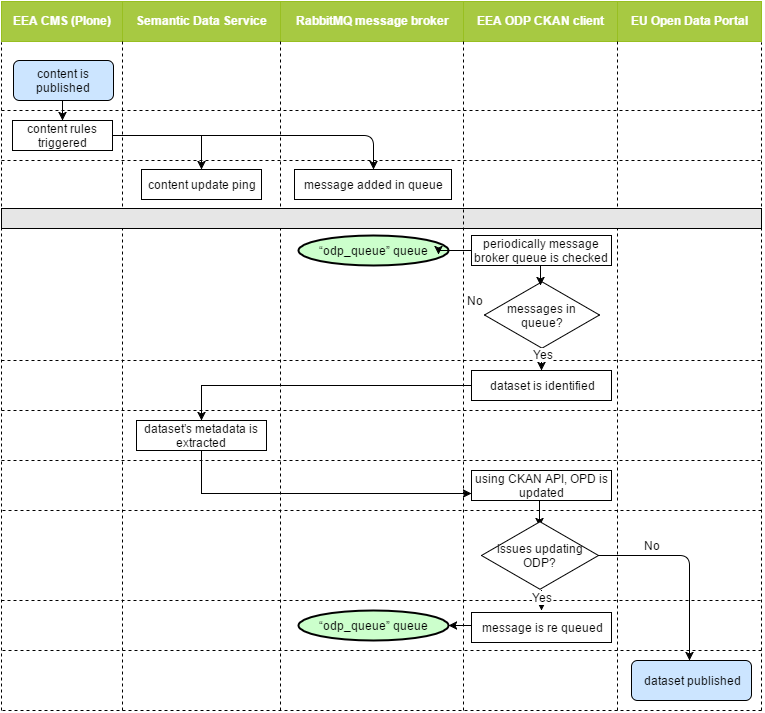

The diagram above was exported from draw.io. Its source (the exported page's mxGraphModel, read from the mxfile embedded in the PNG):
<mxGraphModel dx="880" dy="468" grid="1" gridSize="10" guides="1" tooltips="1" connect="1" arrows="1" fold="1" page="1" pageScale="1" pageWidth="826" pageHeight="1169" background="#ffffff" math="0" shadow="0">
  <root>
    <mxCell id="0" />
    <mxCell id="1" parent="0" />
    <mxCell id="307c943e67c1bf5a-1" value="“odp_queue” queue" style="strokeWidth=2;html=1;shape=mxgraph.flowchart.start_1;whiteSpace=wrap;fillColor=#CCFFCC;" vertex="1" parent="1">
      <mxGeometry x="327" y="265" width="150" height="30" as="geometry" />
    </mxCell>
    <mxCell id="307c943e67c1bf5a-2" value="&lt;table border=&quot;1&quot; width=&quot;100%&quot; cellpadding=&quot;4&quot; style=&quot;text-align: center ; width: 100% ; height: 100% ; border-collapse: collapse&quot;&gt;&lt;tbody&gt;&lt;tr style=&quot;background-color: #a7c942 ; color: #ffffff ; border: 1px solid #98bf21&quot;&gt;&lt;th align=&quot;left&quot; style=&quot;text-align: center&quot;&gt;EEA CMS (Plone)&lt;br&gt;&lt;/th&gt;&lt;th align=&quot;left&quot; style=&quot;text-align: center&quot;&gt;Semantic Data Service&lt;br&gt;&lt;/th&gt;&lt;th align=&quot;left&quot; style=&quot;text-align: center&quot;&gt;RabbitMQ message broker&lt;br&gt;&lt;/th&gt;&lt;td style=&quot;text-align: center&quot;&gt;&lt;b&gt;EEA ODP CKAN client&lt;/b&gt;&lt;br&gt;&lt;/td&gt;&lt;td style=&quot;text-align: center&quot;&gt;&lt;b&gt;EU Open Data Portal&lt;/b&gt;&lt;/td&gt;&lt;/tr&gt;&lt;/tbody&gt;&lt;/table&gt;" style="text;html=1;fillColor=#ffffff;overflow=fill;rounded=0;" vertex="1" parent="1">
      <mxGeometry x="30" y="31" width="760" height="40" as="geometry" />
    </mxCell>
    <mxCell id="307c943e67c1bf5a-3" style="edgeStyle=orthogonalEdgeStyle;rounded=0;html=1;exitX=0.5;exitY=1;entryX=0.5;entryY=0;jettySize=auto;orthogonalLoop=1;" edge="1" parent="1" source="307c943e67c1bf5a-4" target="307c943e67c1bf5a-6">
      <mxGeometry x="91" y="130" as="geometry" />
    </mxCell>
    <mxCell id="307c943e67c1bf5a-4" value="&lt;span&gt;content is published&lt;/span&gt;" style="rounded=1;whiteSpace=wrap;html=1;fillColor=#CCE5FF;" vertex="1" parent="1">
      <mxGeometry x="42" y="90" width="100" height="40" as="geometry" />
    </mxCell>
    <mxCell id="307c943e67c1bf5a-5" style="edgeStyle=orthogonalEdgeStyle;rounded=0;html=1;exitX=1;exitY=0.5;jettySize=auto;orthogonalLoop=1;" edge="1" parent="1" source="307c943e67c1bf5a-6" target="307c943e67c1bf5a-7">
      <mxGeometry x="141" y="165" as="geometry">
        <Array as="points">
          <mxPoint x="230" y="165" />
        </Array>
      </mxGeometry>
    </mxCell>
    <mxCell id="307c943e67c1bf5a-6" value="&lt;table&gt;&lt;tbody&gt;&lt;tr&gt;&lt;td&gt;content rules triggered&lt;br&gt;&lt;/td&gt;&lt;/tr&gt;&lt;/tbody&gt;&lt;/table&gt;" style="whiteSpace=wrap;html=1;" vertex="1" parent="1">
      <mxGeometry x="41" y="150" width="100" height="30" as="geometry" />
    </mxCell>
    <mxCell id="307c943e67c1bf5a-7" value="&lt;table&gt;&lt;tbody&gt;&lt;tr&gt;&lt;td&gt;content update ping&lt;br&gt;&lt;/td&gt;&lt;/tr&gt;&lt;/tbody&gt;&lt;/table&gt;" style="whiteSpace=wrap;html=1;" vertex="1" parent="1">
      <mxGeometry x="170" y="199" width="120" height="30" as="geometry" />
    </mxCell>
    <mxCell id="307c943e67c1bf5a-8" value="&lt;table&gt;&lt;tbody&gt;&lt;tr&gt;&lt;td&gt;&lt;table&gt;&lt;tbody&gt;&lt;tr&gt;&lt;td&gt;message added in queue&lt;br&gt;&lt;/td&gt;&lt;/tr&gt;&lt;/tbody&gt;&lt;/table&gt;&lt;/td&gt;&lt;/tr&gt;&lt;/tbody&gt;&lt;/table&gt;" style="whiteSpace=wrap;html=1;" vertex="1" parent="1">
      <mxGeometry x="323" y="199" width="157" height="30" as="geometry" />
    </mxCell>
    <mxCell id="307c943e67c1bf5a-9" value="" style="endArrow=none;dashed=1;html=1;" edge="1" parent="1">
      <mxGeometry x="151" y="71" width="50" height="50" as="geometry">
        <mxPoint x="151" y="740" as="sourcePoint" />
        <mxPoint x="151" y="71" as="targetPoint" />
      </mxGeometry>
    </mxCell>
    <mxCell id="307c943e67c1bf5a-10" value="" style="endArrow=none;dashed=1;html=1;" edge="1" parent="1">
      <mxGeometry x="30" y="140" width="50" height="50" as="geometry">
        <mxPoint x="30" y="140" as="sourcePoint" />
        <mxPoint x="790" y="140" as="targetPoint" />
      </mxGeometry>
    </mxCell>
    <mxCell id="307c943e67c1bf5a-11" value="" style="endArrow=none;dashed=1;html=1;" edge="1" parent="1">
      <mxGeometry x="30" y="190" width="50" height="50" as="geometry">
        <mxPoint x="30" y="190" as="sourcePoint" />
        <mxPoint x="790" y="190" as="targetPoint" />
      </mxGeometry>
    </mxCell>
    <mxCell id="307c943e67c1bf5a-12" value="" style="endArrow=none;dashed=1;html=1;" edge="1" parent="1">
      <mxGeometry x="790" y="72" width="50" height="50" as="geometry">
        <mxPoint x="790" y="740" as="sourcePoint" />
        <mxPoint x="790" y="72" as="targetPoint" />
      </mxGeometry>
    </mxCell>
    <mxCell id="307c943e67c1bf5a-13" value="" style="endArrow=none;dashed=1;html=1;" edge="1" parent="1">
      <mxGeometry x="646" y="71" width="50" height="50" as="geometry">
        <mxPoint x="646" y="740" as="sourcePoint" />
        <mxPoint x="646" y="71" as="targetPoint" />
      </mxGeometry>
    </mxCell>
    <mxCell id="307c943e67c1bf5a-14" value="" style="endArrow=none;dashed=1;html=1;" edge="1" parent="1">
      <mxGeometry x="309" y="71" width="50" height="50" as="geometry">
        <mxPoint x="309" y="740" as="sourcePoint" />
        <mxPoint x="309" y="71" as="targetPoint" />
      </mxGeometry>
    </mxCell>
    <mxCell id="307c943e67c1bf5a-15" value="" style="endArrow=none;dashed=1;html=1;" edge="1" parent="1">
      <mxGeometry x="30" y="72" width="50" height="50" as="geometry">
        <mxPoint x="30" y="740" as="sourcePoint" />
        <mxPoint x="30" y="72" as="targetPoint" />
      </mxGeometry>
    </mxCell>
    <mxCell id="307c943e67c1bf5a-16" value="" style="endArrow=none;dashed=1;html=1;" edge="1" parent="1">
      <mxGeometry x="30" y="238" width="50" height="50" as="geometry">
        <mxPoint x="30" y="238" as="sourcePoint" />
        <mxPoint x="790" y="238" as="targetPoint" />
      </mxGeometry>
    </mxCell>
    <mxCell id="307c943e67c1bf5a-17" style="edgeStyle=orthogonalEdgeStyle;rounded=0;html=1;exitX=0;exitY=0.5;entryX=0.985;entryY=0.6;entryPerimeter=0;jettySize=auto;orthogonalLoop=1;" edge="1" parent="1" source="307c943e67c1bf5a-18">
      <mxGeometry x="467" y="280" as="geometry">
        <mxPoint x="467" y="284" as="targetPoint" />
      </mxGeometry>
    </mxCell>
    <mxCell id="307c943e67c1bf5a-18" value="periodically message broker queue is&lt;span style=&quot;line-height: 1.2&quot;&gt;&amp;nbsp;checked&lt;/span&gt;" style="whiteSpace=wrap;html=1;" vertex="1" parent="1">
      <mxGeometry x="500" y="265" width="140" height="30" as="geometry" />
    </mxCell>
    <mxCell id="307c943e67c1bf5a-19" value="messages in queue?" style="html=1;whiteSpace=wrap;aspect=fixed;shape=isoRectangle;" vertex="1" parent="1">
      <mxGeometry x="513" y="310" width="115" height="69" as="geometry" />
    </mxCell>
    <mxCell id="307c943e67c1bf5a-20" value="" style="endArrow=none;dashed=1;html=1;" edge="1" parent="1">
      <mxGeometry x="30" y="390" width="50" height="50" as="geometry">
        <mxPoint x="30" y="390" as="sourcePoint" />
        <mxPoint x="790" y="390" as="targetPoint" />
      </mxGeometry>
    </mxCell>
    <mxCell id="307c943e67c1bf5a-21" style="edgeStyle=orthogonalEdgeStyle;rounded=0;html=1;exitX=0.5;exitY=1;entryX=0;entryY=0.75;jettySize=auto;orthogonalLoop=1;" edge="1" parent="1" source="307c943e67c1bf5a-22" target="307c943e67c1bf5a-28">
      <mxGeometry x="230" y="480" as="geometry" />
    </mxCell>
    <mxCell id="307c943e67c1bf5a-22" value="dataset’s metadata is extracted&lt;br&gt;" style="whiteSpace=wrap;html=1;" vertex="1" parent="1">
      <mxGeometry x="165" y="450" width="130" height="30" as="geometry" />
    </mxCell>
    <mxCell id="307c943e67c1bf5a-23" style="edgeStyle=orthogonalEdgeStyle;rounded=0;html=1;exitX=0;exitY=0.5;entryX=0.5;entryY=0;jettySize=auto;orthogonalLoop=1;" edge="1" parent="1" source="307c943e67c1bf5a-24" target="307c943e67c1bf5a-22">
      <mxGeometry x="230" y="415" as="geometry" />
    </mxCell>
    <mxCell id="307c943e67c1bf5a-24" value="dataset is identified" style="whiteSpace=wrap;html=1;" vertex="1" parent="1">
      <mxGeometry x="500" y="400" width="140" height="30" as="geometry" />
    </mxCell>
    <mxCell id="307c943e67c1bf5a-25" value="" style="endArrow=none;dashed=1;html=1;" edge="1" parent="1">
      <mxGeometry x="30" y="440" width="50" height="50" as="geometry">
        <mxPoint x="30" y="440" as="sourcePoint" />
        <mxPoint x="790" y="440" as="targetPoint" />
      </mxGeometry>
    </mxCell>
    <mxCell id="307c943e67c1bf5a-26" value="" style="endArrow=none;dashed=1;html=1;" edge="1" parent="1">
      <mxGeometry x="30" y="490" width="50" height="50" as="geometry">
        <mxPoint x="30" y="490" as="sourcePoint" />
        <mxPoint x="790" y="490" as="targetPoint" />
      </mxGeometry>
    </mxCell>
    <mxCell id="307c943e67c1bf5a-27" style="edgeStyle=orthogonalEdgeStyle;rounded=0;html=1;exitX=0.5;exitY=1;entryX=0.496;entryY=0.086;entryPerimeter=0;jettySize=auto;orthogonalLoop=1;" edge="1" parent="1" source="307c943e67c1bf5a-28" target="307c943e67c1bf5a-30">
      <mxGeometry x="568" y="530" as="geometry" />
    </mxCell>
    <mxCell id="307c943e67c1bf5a-28" value="using CKAN API, OPD is updated" style="whiteSpace=wrap;html=1;" vertex="1" parent="1">
      <mxGeometry x="500" y="500" width="140" height="30" as="geometry" />
    </mxCell>
    <mxCell id="307c943e67c1bf5a-29" value="" style="endArrow=none;dashed=1;html=1;" edge="1" parent="1">
      <mxGeometry x="31" y="540" width="50" height="50" as="geometry">
        <mxPoint x="31" y="540" as="sourcePoint" />
        <mxPoint x="791" y="540" as="targetPoint" />
      </mxGeometry>
    </mxCell>
    <mxCell id="307c943e67c1bf5a-30" value="issues updating ODP?" style="html=1;whiteSpace=wrap;aspect=fixed;shape=isoRectangle;" vertex="1" parent="1">
      <mxGeometry x="510" y="550" width="117" height="70" as="geometry" />
    </mxCell>
    <mxCell id="307c943e67c1bf5a-31" value="" style="endArrow=none;dashed=1;html=1;" edge="1" parent="1">
      <mxGeometry x="30" y="630" width="50" height="50" as="geometry">
        <mxPoint x="30" y="630" as="sourcePoint" />
        <mxPoint x="790" y="630" as="targetPoint" />
      </mxGeometry>
    </mxCell>
    <mxCell id="307c943e67c1bf5a-32" value="message is re queued" style="whiteSpace=wrap;html=1;" vertex="1" parent="1">
      <mxGeometry x="500" y="642" width="140" height="30" as="geometry" />
    </mxCell>
    <mxCell id="307c943e67c1bf5a-33" value="&lt;span&gt;dataset published&lt;/span&gt;" style="rounded=1;whiteSpace=wrap;html=1;fillColor=#CCE5FF;" vertex="1" parent="1">
      <mxGeometry x="660" y="690" width="120" height="40" as="geometry" />
    </mxCell>
    <mxCell id="307c943e67c1bf5a-34" value="" style="endArrow=none;dashed=1;html=1;" edge="1" parent="1">
      <mxGeometry x="31" y="680" width="50" height="50" as="geometry">
        <mxPoint x="31" y="680" as="sourcePoint" />
        <mxPoint x="791" y="680" as="targetPoint" />
      </mxGeometry>
    </mxCell>
    <mxCell id="307c943e67c1bf5a-35" value="" style="endArrow=none;dashed=1;html=1;" edge="1" parent="1">
      <mxGeometry x="31" y="740" width="50" height="50" as="geometry">
        <mxPoint x="31" y="740" as="sourcePoint" />
        <mxPoint x="791" y="740" as="targetPoint" />
      </mxGeometry>
    </mxCell>
    <mxCell id="307c943e67c1bf5a-36" value="" style="endArrow=classic;html=1;entryX=0.5;entryY=0;exitX=1;exitY=0.5;" edge="1" parent="1" source="307c943e67c1bf5a-6" target="307c943e67c1bf5a-8">
      <mxGeometry x="141" y="165" width="50" height="50" as="geometry">
        <mxPoint x="260" y="170" as="sourcePoint" />
        <mxPoint x="420" y="170" as="targetPoint" />
        <Array as="points">
          <mxPoint x="402" y="165" />
        </Array>
      </mxGeometry>
    </mxCell>
    <mxCell id="307c943e67c1bf5a-37" value="" style="endArrow=classic;html=1;" edge="1" parent="1">
      <mxGeometry x="569" y="295" width="50" height="50" as="geometry">
        <mxPoint x="569" y="295" as="sourcePoint" />
        <mxPoint x="569" y="315" as="targetPoint" />
      </mxGeometry>
    </mxCell>
    <mxCell id="307c943e67c1bf5a-38" value="" style="endArrow=classic;html=1;exitX=0.564;exitY=1.167;exitPerimeter=0;" edge="1" parent="1">
      <mxGeometry x="570" y="384" width="50" height="50" as="geometry">
        <mxPoint x="570" y="379" as="sourcePoint" />
        <mxPoint x="570" y="400" as="targetPoint" />
      </mxGeometry>
    </mxCell>
    <mxCell id="307c943e67c1bf5a-39" value="Yes" style="text;html=1;resizable=0;points=[];align=center;verticalAlign=middle;labelBackgroundColor=#ffffff;" vertex="1" connectable="0" parent="307c943e67c1bf5a-38">
      <mxGeometry relative="1" as="geometry">
        <mxPoint x="1" y="-7" as="offset" />
      </mxGeometry>
    </mxCell>
    <mxCell id="307c943e67c1bf5a-40" value="" style="endArrow=classic;html=1;exitX=0.564;exitY=1.167;exitPerimeter=0;" edge="1" parent="1">
      <mxGeometry x="570" y="625" width="50" height="50" as="geometry">
        <mxPoint x="570" y="620" as="sourcePoint" />
        <mxPoint x="570" y="640" as="targetPoint" />
      </mxGeometry>
    </mxCell>
    <mxCell id="307c943e67c1bf5a-41" value="Yes" style="text;html=1;resizable=0;points=[];align=center;verticalAlign=middle;labelBackgroundColor=#ffffff;" vertex="1" connectable="0" parent="307c943e67c1bf5a-40">
      <mxGeometry relative="1" as="geometry">
        <mxPoint y="-4" as="offset" />
      </mxGeometry>
    </mxCell>
    <mxCell id="307c943e67c1bf5a-42" value="" style="endArrow=none;dashed=1;html=1;" edge="1" parent="1">
      <mxGeometry x="30" y="258" width="50" height="50" as="geometry">
        <mxPoint x="30" y="258" as="sourcePoint" />
        <mxPoint x="790" y="258" as="targetPoint" />
      </mxGeometry>
    </mxCell>
    <mxCell id="307c943e67c1bf5a-43" value="" style="whiteSpace=wrap;html=1;fillColor=#E6E6E6;" vertex="1" parent="1">
      <mxGeometry x="30" y="238" width="760" height="20" as="geometry" />
    </mxCell>
    <mxCell id="307c943e67c1bf5a-44" value="No" style="text;html=1;strokeColor=none;fillColor=none;align=center;verticalAlign=middle;whiteSpace=wrap;overflow=hidden;" vertex="1" parent="1">
      <mxGeometry x="483" y="320" width="40" height="20" as="geometry" />
    </mxCell>
    <mxCell id="307c943e67c1bf5a-45" value="No" style="text;html=1;strokeColor=none;fillColor=none;align=center;verticalAlign=middle;whiteSpace=wrap;overflow=hidden;" vertex="1" parent="1">
      <mxGeometry x="660" y="565" width="40" height="20" as="geometry" />
    </mxCell>
    <mxCell id="307c943e67c1bf5a-46" value="" style="edgeStyle=segmentEdgeStyle;endArrow=classic;html=1;entryX=0.5;entryY=0;" edge="1" parent="1">
      <mxGeometry x="628" y="585" width="50" height="50" as="geometry">
        <mxPoint x="628" y="585" as="sourcePoint" />
        <mxPoint x="718" y="690" as="targetPoint" />
        <Array as="points">
          <mxPoint x="718" y="585" />
        </Array>
      </mxGeometry>
    </mxCell>
    <mxCell id="307c943e67c1bf5a-48" value="“odp_queue” queue" style="strokeWidth=2;html=1;shape=mxgraph.flowchart.start_1;whiteSpace=wrap;fillColor=#CCFFCC;" vertex="1" parent="1">
      <mxGeometry x="327" y="640" width="150" height="30" as="geometry" />
    </mxCell>
    <mxCell id="307c943e67c1bf5a-49" style="edgeStyle=orthogonalEdgeStyle;rounded=0;html=1;entryX=0.985;entryY=0.6;entryPerimeter=0;jettySize=auto;orthogonalLoop=1;" edge="1" parent="1">
      <mxGeometry x="477" y="651" as="geometry">
        <mxPoint x="500" y="655" as="sourcePoint" />
        <mxPoint x="477" y="655" as="targetPoint" />
      </mxGeometry>
    </mxCell>
    <mxCell id="7add77ee47da5ebe-1" value="" style="endArrow=none;dashed=1;html=1;" edge="1" parent="1">
      <mxGeometry x="492" y="71" width="50" height="50" as="geometry">
        <mxPoint x="492" y="740" as="sourcePoint" />
        <mxPoint x="492" y="71" as="targetPoint" />
      </mxGeometry>
    </mxCell>
  </root>
</mxGraphModel>